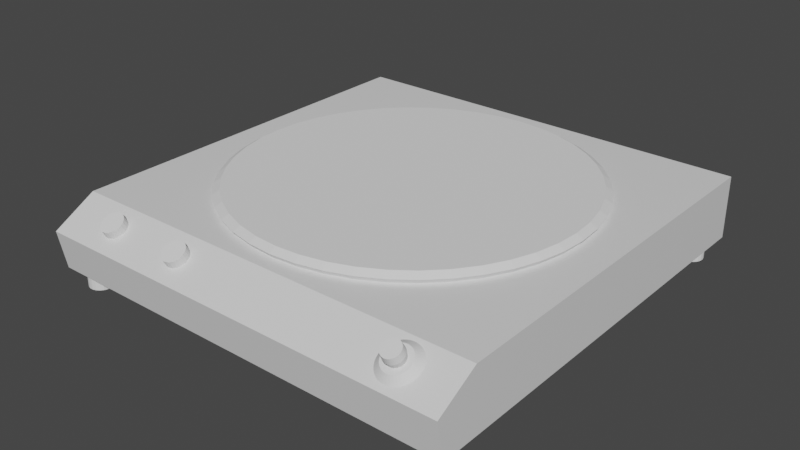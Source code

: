 # Source: Hot_plate.blend  (saved by Blender 2.93.21; exported with 4.5.12 LTS)
import bpy
from mathutils import Matrix  # noqa: F401  (used for matrix-valued properties, if any)

bpy.ops.wm.read_factory_settings(use_empty=True)
scene = bpy.context.scene
scene.name = 'Scene'

# ---- collections
col_collection = bpy.data.collections.new('Collection'); scene.collection.children.link(col_collection)

# ---- materials (node trees are filled in below, after node groups)
mat_material = bpy.data.materials.new('Material')
mat_material.alpha_threshold = 0.0
mat_material.use_transparent_shadow = False
mat_material.line_color = (0.0, 0.0, 0.0, 1.0)

# ---- material node trees
mat_material.use_nodes = True; mat_material.node_tree.nodes.clear()
_N = mat_material.node_tree.nodes; _L = mat_material.node_tree.links
n0 = _N.new('ShaderNodeOutputMaterial'); n0.name = 'Material Output'; n0.location = (300, 300)
n1 = _N.new('ShaderNodeBsdfPrincipled'); n1.name = 'Principled BSDF'; n1.location = (10, 300)
n1.distribution = 'GGX'
n1.subsurface_method = 'BURLEY'
n1.inputs[2].default_value = 0.4
n1.inputs[3].default_value = 1.45
n1.inputs[27].default_value = (0.0, 0.0, 0.0, 1.0)
n1.inputs[28].default_value = 1.0
_L.new(n1.outputs[0], n0.inputs[0])
n0.is_active_output = True

# ---- world
world_world = bpy.data.worlds.new('World'); scene.world = world_world
world_world.use_nodes = True; world_world.node_tree.nodes.clear()
_N = world_world.node_tree.nodes; _L = world_world.node_tree.links
n0 = _N.new('ShaderNodeOutputWorld'); n0.name = 'World Output'; n0.location = (300, 300)
n1 = _N.new('ShaderNodeBackground'); n1.name = 'Background'; n1.location = (10, 300)
n1.inputs[0].default_value = (0.05088, 0.05088, 0.05088, 1.0)
_L.new(n1.outputs[0], n0.inputs[0])
n0.is_active_output = True
world_world.color = (0.05088, 0.05088, 0.05088)
world_world.use_sun_shadow = False
world_world.sun_shadow_jitter_overblur = 0.0

# ---- meshes
me_cube = bpy.data.meshes.new('Cube')
me_cube.from_pydata([(2.424, 2.397, 0.3279), (2.424, 2.397, -0.3871), (2.424, -2.099, 0.3279), (2.424, -2.505, -0.3871), (-2.424, 2.397, 0.3279), (-2.424, 2.397, -0.3871), (-2.424, -2.099, 0.3279), (-2.424, -2.505, -0.3871), (2.424, 2.397, 0.05919), (-2.424, -2.586, 0.05919), (2.424, -2.586, 0.05919), (-2.424, 2.397, 0.05919)], [], [(0, 4, 6, 2), (10, 2, 6, 9), (9, 6, 4, 11), (5, 1, 3, 7), (8, 0, 2, 10), (11, 4, 0, 8), (5, 11, 8, 1), (1, 8, 10, 3), (7, 9, 11, 5), (3, 10, 9, 7)])
_uv = me_cube.uv_layers.new(name='UVMap')
_uv.uv.foreach_set('vector', [0.625, 0.5, 0.875, 0.5, 0.875, 0.75, 0.625, 0.75, 0.5, 0.75, 0.625, 0.75, 0.625, 1.0, 0.5, 1.0, 0.5, 0.0, 0.625, 0.0, 0.625, 0.25, 0.5, 0.25, 0.125, 0.5, 0.375, 0.5, 0.375, 0.75, 0.125, 0.75, 0.5, 0.5, 0.625, 0.5, 0.625, 0.75, 0.5, 0.75, 0.5, 0.25, 0.625, 0.25, 0.625, 0.5, 0.5, 0.5, 0.375, 0.25, 0.5, 0.25, 0.5, 0.5, 0.375, 0.5, 0.375, 0.5, 0.5, 0.5, 0.5, 0.75, 0.375, 0.75, 0.375, 0.0, 0.5, 0.0, 0.5, 0.25, 0.375, 0.25, 0.375, 0.75, 0.5, 0.75, 0.5, 1.0, 0.375, 1.0])
me_cube.materials.append(mat_material)
me_cube.use_remesh_preserve_volume = False
me_cube.use_remesh_preserve_attributes = False
me_cube.use_mirror_vertex_groups = False
me_cube.update()
me_cylinder = bpy.data.meshes.new('Cylinder')
me_cylinder.from_pydata([(0.0, 0.14, -0.095), (0.0, 0.14, 0.095), (0.04127, 0.1338, -0.095), (0.04127, 0.1338, 0.095), (0.07886, 0.1157, -0.095), (0.07886, 0.1157, 0.095), (0.1095, 0.08729, -0.095), (0.1095, 0.08729, 0.095), (0.1303, 0.05115, -0.095), (0.1303, 0.05115, 0.095), (0.1396, 0.01046, -0.095), (0.1396, 0.01046, 0.095), (0.1365, -0.03115, -0.095), (0.1365, -0.03115, 0.095), (0.1212, -0.07, -0.095), (0.1212, -0.07, 0.095), (0.09522, -0.1026, -0.095), (0.09522, -0.1026, 0.095), (0.06074, -0.1261, -0.095), (0.06074, -0.1261, 0.095), (0.02087, -0.1384, -0.095), (0.02087, -0.1384, 0.095), (-0.02087, -0.1384, -0.095), (-0.02087, -0.1384, 0.095), (-0.06074, -0.1261, -0.095), (-0.06074, -0.1261, 0.095), (-0.09522, -0.1026, -0.095), (-0.09522, -0.1026, 0.095), (-0.1212, -0.07, -0.095), (-0.1212, -0.07, 0.095), (-0.1365, -0.03115, -0.095), (-0.1365, -0.03115, 0.095), (-0.1396, 0.01046, -0.095), (-0.1396, 0.01046, 0.095), (-0.1303, 0.05115, -0.095), (-0.1303, 0.05115, 0.095), (-0.1095, 0.08729, -0.095), (-0.1095, 0.08729, 0.095), (-0.07886, 0.1157, -0.095), (-0.07886, 0.1157, 0.095), (-0.04127, 0.1338, -0.095), (-0.04127, 0.1338, 0.095)], [], [(0, 1, 3, 2), (2, 3, 5, 4), (4, 5, 7, 6), (6, 7, 9, 8), (8, 9, 11, 10), (10, 11, 13, 12), (12, 13, 15, 14), (14, 15, 17, 16), (16, 17, 19, 18), (18, 19, 21, 20), (20, 21, 23, 22), (22, 23, 25, 24), (24, 25, 27, 26), (26, 27, 29, 28), (28, 29, 31, 30), (30, 31, 33, 32), (32, 33, 35, 34), (34, 35, 37, 36), (36, 37, 39, 38), (3, 1, 41, 39, 37, 35, 33, 31, 29, 27, 25, 23, 21, 19, 17, 15, 13, 11, 9, 7, 5), (38, 39, 41, 40), (40, 41, 1, 0), (0, 2, 4, 6, 8, 10, 12, 14, 16, 18, 20, 22, 24, 26, 28, 30, 32, 34, 36, 38, 40)])
_uv = me_cylinder.uv_layers.new(name='UVMap')
_uv.uv.foreach_set('vector', [1.0, 0.5, 1.0, 1.0, 0.9524, 1.0, 0.9524, 0.5, 0.9524, 0.5, 0.9524, 1.0, 0.9048, 1.0, 0.9048, 0.5, 0.9048, 0.5, 0.9048, 1.0, 0.8571, 1.0, 0.8571, 0.5, 0.8571, 0.5, 0.8571, 1.0, 0.8095, 1.0, 0.8095, 0.5, 0.8095, 0.5, 0.8095, 1.0, 0.7619, 1.0, 0.7619, 0.5, 0.7619, 0.5, 0.7619, 1.0, 0.7143, 1.0, 0.7143, 0.5, 0.7143, 0.5, 0.7143, 1.0, 0.6667, 1.0, 0.6667, 0.5, 0.6667, 0.5, 0.6667, 1.0, 0.619, 1.0, 0.619, 0.5, 0.619, 0.5, 0.619, 1.0, 0.5714, 1.0, 0.5714, 0.5, 0.5714, 0.5, 0.5714, 1.0, 0.5238, 1.0, 0.5238, 0.5, 0.5238, 0.5, 0.5238, 1.0, 0.4762, 1.0, 0.4762, 0.5, 0.4762, 0.5, 0.4762, 1.0, 0.4286, 1.0, 0.4286, 0.5, 0.4286, 0.5, 0.4286, 1.0, 0.381, 1.0, 0.381, 0.5, 0.381, 0.5, 0.381, 1.0, 0.3333, 1.0, 0.3333, 0.5, 0.3333, 0.5, 0.3333, 1.0, 0.2857, 1.0, 0.2857, 0.5, 0.2857, 0.5, 0.2857, 1.0, 0.2381, 1.0, 0.2381, 0.5, 0.2381, 0.5, 0.2381, 1.0, 0.1905, 1.0, 0.1905, 0.5, 0.1905, 0.5, 0.1905, 1.0, 0.1429, 1.0, 0.1429, 0.5, 0.1429, 0.5, 0.1429, 1.0, 0.09524, 1.0, 0.09524, 0.5, 0.3207, 0.4793, 0.25, 0.49, 0.1793, 0.4793, 0.1148, 0.4483, 0.06236, 0.3996, 0.02659, 0.3377, 0.01067, 0.2679, 0.01602, 0.1966, 0.04215, 0.13, 0.08676, 0.07407, 0.1459, 0.03377, 0.2142, 0.01268, 0.2858, 0.01268, 0.3541, 0.03377, 0.4132, 0.07407, 0.4578, 0.13, 0.484, 0.1966, 0.4893, 0.2679, 0.4734, 0.3377, 0.4376, 0.3996, 0.3852, 0.4483, 0.09524, 0.5, 0.09524, 1.0, 0.04762, 1.0, 0.04762, 0.5, 0.04762, 0.5, 0.04762, 1.0, 5.215e-08, 1.0, 5.215e-08, 0.5, 0.75, 0.49, 0.8207, 0.4793, 0.8852, 0.4483, 0.9376, 0.3996, 0.9734, 0.3377, 0.9893, 0.2679, 0.984, 0.1966, 0.9578, 0.13, 0.9132, 0.07407, 0.8541, 0.03377, 0.7858, 0.01268, 0.7142, 0.01268, 0.6459, 0.03377, 0.5868, 0.07407, 0.5422, 0.13, 0.516, 0.1966, 0.5107, 0.2679, 0.5266, 0.3377, 0.5624, 0.3996, 0.6148, 0.4483, 0.6793, 0.4793])
me_cylinder.use_remesh_fix_poles = True
me_cylinder.use_remesh_preserve_attributes = False
me_cylinder.update()
me_cylinder_001 = bpy.data.meshes.new('Cylinder.001')
me_cylinder_001.from_pydata([(0.0, 0.14, -0.095), (0.0, 0.14, 0.095), (0.04127, 0.1338, -0.095), (0.04127, 0.1338, 0.095), (0.07886, 0.1157, -0.095), (0.07886, 0.1157, 0.095), (0.1095, 0.08729, -0.095), (0.1095, 0.08729, 0.095), (0.1303, 0.05115, -0.095), (0.1303, 0.05115, 0.095), (0.1396, 0.01046, -0.095), (0.1396, 0.01046, 0.095), (0.1365, -0.03115, -0.095), (0.1365, -0.03115, 0.095), (0.1212, -0.07, -0.095), (0.1212, -0.07, 0.095), (0.09522, -0.1026, -0.095), (0.09522, -0.1026, 0.095), (0.06074, -0.1261, -0.095), (0.06074, -0.1261, 0.095), (0.02087, -0.1384, -0.095), (0.02087, -0.1384, 0.095), (-0.02087, -0.1384, -0.095), (-0.02087, -0.1384, 0.095), (-0.06074, -0.1261, -0.095), (-0.06074, -0.1261, 0.095), (-0.09522, -0.1026, -0.095), (-0.09522, -0.1026, 0.095), (-0.1212, -0.07, -0.095), (-0.1212, -0.07, 0.095), (-0.1365, -0.03115, -0.095), (-0.1365, -0.03115, 0.095), (-0.1396, 0.01046, -0.095), (-0.1396, 0.01046, 0.095), (-0.1303, 0.05115, -0.095), (-0.1303, 0.05115, 0.095), (-0.1095, 0.08729, -0.095), (-0.1095, 0.08729, 0.095), (-0.07886, 0.1157, -0.095), (-0.07886, 0.1157, 0.095), (-0.04127, 0.1338, -0.095), (-0.04127, 0.1338, 0.095)], [], [(0, 1, 3, 2), (2, 3, 5, 4), (4, 5, 7, 6), (6, 7, 9, 8), (8, 9, 11, 10), (10, 11, 13, 12), (12, 13, 15, 14), (14, 15, 17, 16), (16, 17, 19, 18), (18, 19, 21, 20), (20, 21, 23, 22), (22, 23, 25, 24), (24, 25, 27, 26), (26, 27, 29, 28), (28, 29, 31, 30), (30, 31, 33, 32), (32, 33, 35, 34), (34, 35, 37, 36), (36, 37, 39, 38), (3, 1, 41, 39, 37, 35, 33, 31, 29, 27, 25, 23, 21, 19, 17, 15, 13, 11, 9, 7, 5), (38, 39, 41, 40), (40, 41, 1, 0), (0, 2, 4, 6, 8, 10, 12, 14, 16, 18, 20, 22, 24, 26, 28, 30, 32, 34, 36, 38, 40)])
_uv = me_cylinder_001.uv_layers.new(name='UVMap')
_uv.uv.foreach_set('vector', [1.0, 0.5, 1.0, 1.0, 0.9524, 1.0, 0.9524, 0.5, 0.9524, 0.5, 0.9524, 1.0, 0.9048, 1.0, 0.9048, 0.5, 0.9048, 0.5, 0.9048, 1.0, 0.8571, 1.0, 0.8571, 0.5, 0.8571, 0.5, 0.8571, 1.0, 0.8095, 1.0, 0.8095, 0.5, 0.8095, 0.5, 0.8095, 1.0, 0.7619, 1.0, 0.7619, 0.5, 0.7619, 0.5, 0.7619, 1.0, 0.7143, 1.0, 0.7143, 0.5, 0.7143, 0.5, 0.7143, 1.0, 0.6667, 1.0, 0.6667, 0.5, 0.6667, 0.5, 0.6667, 1.0, 0.619, 1.0, 0.619, 0.5, 0.619, 0.5, 0.619, 1.0, 0.5714, 1.0, 0.5714, 0.5, 0.5714, 0.5, 0.5714, 1.0, 0.5238, 1.0, 0.5238, 0.5, 0.5238, 0.5, 0.5238, 1.0, 0.4762, 1.0, 0.4762, 0.5, 0.4762, 0.5, 0.4762, 1.0, 0.4286, 1.0, 0.4286, 0.5, 0.4286, 0.5, 0.4286, 1.0, 0.381, 1.0, 0.381, 0.5, 0.381, 0.5, 0.381, 1.0, 0.3333, 1.0, 0.3333, 0.5, 0.3333, 0.5, 0.3333, 1.0, 0.2857, 1.0, 0.2857, 0.5, 0.2857, 0.5, 0.2857, 1.0, 0.2381, 1.0, 0.2381, 0.5, 0.2381, 0.5, 0.2381, 1.0, 0.1905, 1.0, 0.1905, 0.5, 0.1905, 0.5, 0.1905, 1.0, 0.1429, 1.0, 0.1429, 0.5, 0.1429, 0.5, 0.1429, 1.0, 0.09524, 1.0, 0.09524, 0.5, 0.3207, 0.4793, 0.25, 0.49, 0.1793, 0.4793, 0.1148, 0.4483, 0.06236, 0.3996, 0.02659, 0.3377, 0.01067, 0.2679, 0.01602, 0.1966, 0.04215, 0.13, 0.08676, 0.07407, 0.1459, 0.03377, 0.2142, 0.01268, 0.2858, 0.01268, 0.3541, 0.03377, 0.4132, 0.07407, 0.4578, 0.13, 0.484, 0.1966, 0.4893, 0.2679, 0.4734, 0.3377, 0.4376, 0.3996, 0.3852, 0.4483, 0.09524, 0.5, 0.09524, 1.0, 0.04762, 1.0, 0.04762, 0.5, 0.04762, 0.5, 0.04762, 1.0, 5.215e-08, 1.0, 5.215e-08, 0.5, 0.75, 0.49, 0.8207, 0.4793, 0.8852, 0.4483, 0.9376, 0.3996, 0.9734, 0.3377, 0.9893, 0.2679, 0.984, 0.1966, 0.9578, 0.13, 0.9132, 0.07407, 0.8541, 0.03377, 0.7858, 0.01268, 0.7142, 0.01268, 0.6459, 0.03377, 0.5868, 0.07407, 0.5422, 0.13, 0.516, 0.1966, 0.5107, 0.2679, 0.5266, 0.3377, 0.5624, 0.3996, 0.6148, 0.4483, 0.6793, 0.4793])
me_cylinder_001.use_remesh_fix_poles = True
me_cylinder_001.use_remesh_preserve_attributes = False
me_cylinder_001.update()
me_cylinder_002 = bpy.data.meshes.new('Cylinder.002')
me_cylinder_002.from_pydata([(0.0, 0.14, -0.095), (0.0, 0.14, 0.095), (0.04127, 0.1338, -0.095), (0.04127, 0.1338, 0.095), (0.07886, 0.1157, -0.095), (0.07886, 0.1157, 0.095), (0.1095, 0.08729, -0.095), (0.1095, 0.08729, 0.095), (0.1303, 0.05115, -0.095), (0.1303, 0.05115, 0.095), (0.1396, 0.01046, -0.095), (0.1396, 0.01046, 0.095), (0.1365, -0.03115, -0.095), (0.1365, -0.03115, 0.095), (0.1212, -0.07, -0.095), (0.1212, -0.07, 0.095), (0.09522, -0.1026, -0.095), (0.09522, -0.1026, 0.095), (0.06074, -0.1261, -0.095), (0.06074, -0.1261, 0.095), (0.02087, -0.1384, -0.095), (0.02087, -0.1384, 0.095), (-0.02087, -0.1384, -0.095), (-0.02087, -0.1384, 0.095), (-0.06074, -0.1261, -0.095), (-0.06074, -0.1261, 0.095), (-0.09522, -0.1026, -0.095), (-0.09522, -0.1026, 0.095), (-0.1212, -0.07, -0.095), (-0.1212, -0.07, 0.095), (-0.1365, -0.03115, -0.095), (-0.1365, -0.03115, 0.095), (-0.1396, 0.01046, -0.095), (-0.1396, 0.01046, 0.095), (-0.1303, 0.05115, -0.095), (-0.1303, 0.05115, 0.095), (-0.1095, 0.08729, -0.095), (-0.1095, 0.08729, 0.095), (-0.07886, 0.1157, -0.095), (-0.07886, 0.1157, 0.095), (-0.04127, 0.1338, -0.095), (-0.04127, 0.1338, 0.095)], [], [(0, 1, 3, 2), (2, 3, 5, 4), (4, 5, 7, 6), (6, 7, 9, 8), (8, 9, 11, 10), (10, 11, 13, 12), (12, 13, 15, 14), (14, 15, 17, 16), (16, 17, 19, 18), (18, 19, 21, 20), (20, 21, 23, 22), (22, 23, 25, 24), (24, 25, 27, 26), (26, 27, 29, 28), (28, 29, 31, 30), (30, 31, 33, 32), (32, 33, 35, 34), (34, 35, 37, 36), (36, 37, 39, 38), (3, 1, 41, 39, 37, 35, 33, 31, 29, 27, 25, 23, 21, 19, 17, 15, 13, 11, 9, 7, 5), (38, 39, 41, 40), (40, 41, 1, 0), (0, 2, 4, 6, 8, 10, 12, 14, 16, 18, 20, 22, 24, 26, 28, 30, 32, 34, 36, 38, 40)])
_uv = me_cylinder_002.uv_layers.new(name='UVMap')
_uv.uv.foreach_set('vector', [1.0, 0.5, 1.0, 1.0, 0.9524, 1.0, 0.9524, 0.5, 0.9524, 0.5, 0.9524, 1.0, 0.9048, 1.0, 0.9048, 0.5, 0.9048, 0.5, 0.9048, 1.0, 0.8571, 1.0, 0.8571, 0.5, 0.8571, 0.5, 0.8571, 1.0, 0.8095, 1.0, 0.8095, 0.5, 0.8095, 0.5, 0.8095, 1.0, 0.7619, 1.0, 0.7619, 0.5, 0.7619, 0.5, 0.7619, 1.0, 0.7143, 1.0, 0.7143, 0.5, 0.7143, 0.5, 0.7143, 1.0, 0.6667, 1.0, 0.6667, 0.5, 0.6667, 0.5, 0.6667, 1.0, 0.619, 1.0, 0.619, 0.5, 0.619, 0.5, 0.619, 1.0, 0.5714, 1.0, 0.5714, 0.5, 0.5714, 0.5, 0.5714, 1.0, 0.5238, 1.0, 0.5238, 0.5, 0.5238, 0.5, 0.5238, 1.0, 0.4762, 1.0, 0.4762, 0.5, 0.4762, 0.5, 0.4762, 1.0, 0.4286, 1.0, 0.4286, 0.5, 0.4286, 0.5, 0.4286, 1.0, 0.381, 1.0, 0.381, 0.5, 0.381, 0.5, 0.381, 1.0, 0.3333, 1.0, 0.3333, 0.5, 0.3333, 0.5, 0.3333, 1.0, 0.2857, 1.0, 0.2857, 0.5, 0.2857, 0.5, 0.2857, 1.0, 0.2381, 1.0, 0.2381, 0.5, 0.2381, 0.5, 0.2381, 1.0, 0.1905, 1.0, 0.1905, 0.5, 0.1905, 0.5, 0.1905, 1.0, 0.1429, 1.0, 0.1429, 0.5, 0.1429, 0.5, 0.1429, 1.0, 0.09524, 1.0, 0.09524, 0.5, 0.3207, 0.4793, 0.25, 0.49, 0.1793, 0.4793, 0.1148, 0.4483, 0.06236, 0.3996, 0.02659, 0.3377, 0.01067, 0.2679, 0.01602, 0.1966, 0.04215, 0.13, 0.08676, 0.07407, 0.1459, 0.03377, 0.2142, 0.01268, 0.2858, 0.01268, 0.3541, 0.03377, 0.4132, 0.07407, 0.4578, 0.13, 0.484, 0.1966, 0.4893, 0.2679, 0.4734, 0.3377, 0.4376, 0.3996, 0.3852, 0.4483, 0.09524, 0.5, 0.09524, 1.0, 0.04762, 1.0, 0.04762, 0.5, 0.04762, 0.5, 0.04762, 1.0, 5.215e-08, 1.0, 5.215e-08, 0.5, 0.75, 0.49, 0.8207, 0.4793, 0.8852, 0.4483, 0.9376, 0.3996, 0.9734, 0.3377, 0.9893, 0.2679, 0.984, 0.1966, 0.9578, 0.13, 0.9132, 0.07407, 0.8541, 0.03377, 0.7858, 0.01268, 0.7142, 0.01268, 0.6459, 0.03377, 0.5868, 0.07407, 0.5422, 0.13, 0.516, 0.1966, 0.5107, 0.2679, 0.5266, 0.3377, 0.5624, 0.3996, 0.6148, 0.4483, 0.6793, 0.4793])
me_cylinder_002.use_remesh_fix_poles = True
me_cylinder_002.use_remesh_preserve_attributes = False
me_cylinder_002.update()
me_cylinder_003 = bpy.data.meshes.new('Cylinder.003')
me_cylinder_003.from_pydata([(0.0, 0.14, -0.095), (0.0, 0.14, 0.095), (0.04127, 0.1338, -0.095), (0.04127, 0.1338, 0.095), (0.07886, 0.1157, -0.095), (0.07886, 0.1157, 0.095), (0.1095, 0.08729, -0.095), (0.1095, 0.08729, 0.095), (0.1303, 0.05115, -0.095), (0.1303, 0.05115, 0.095), (0.1396, 0.01046, -0.095), (0.1396, 0.01046, 0.095), (0.1365, -0.03115, -0.095), (0.1365, -0.03115, 0.095), (0.1212, -0.07, -0.095), (0.1212, -0.07, 0.095), (0.09522, -0.1026, -0.095), (0.09522, -0.1026, 0.095), (0.06074, -0.1261, -0.095), (0.06074, -0.1261, 0.095), (0.02087, -0.1384, -0.095), (0.02087, -0.1384, 0.095), (-0.02087, -0.1384, -0.095), (-0.02087, -0.1384, 0.095), (-0.06074, -0.1261, -0.095), (-0.06074, -0.1261, 0.095), (-0.09522, -0.1026, -0.095), (-0.09522, -0.1026, 0.095), (-0.1212, -0.07, -0.095), (-0.1212, -0.07, 0.095), (-0.1365, -0.03115, -0.095), (-0.1365, -0.03115, 0.095), (-0.1396, 0.01046, -0.095), (-0.1396, 0.01046, 0.095), (-0.1303, 0.05115, -0.095), (-0.1303, 0.05115, 0.095), (-0.1095, 0.08729, -0.095), (-0.1095, 0.08729, 0.095), (-0.07886, 0.1157, -0.095), (-0.07886, 0.1157, 0.095), (-0.04127, 0.1338, -0.095), (-0.04127, 0.1338, 0.095)], [], [(0, 1, 3, 2), (2, 3, 5, 4), (4, 5, 7, 6), (6, 7, 9, 8), (8, 9, 11, 10), (10, 11, 13, 12), (12, 13, 15, 14), (14, 15, 17, 16), (16, 17, 19, 18), (18, 19, 21, 20), (20, 21, 23, 22), (22, 23, 25, 24), (24, 25, 27, 26), (26, 27, 29, 28), (28, 29, 31, 30), (30, 31, 33, 32), (32, 33, 35, 34), (34, 35, 37, 36), (36, 37, 39, 38), (3, 1, 41, 39, 37, 35, 33, 31, 29, 27, 25, 23, 21, 19, 17, 15, 13, 11, 9, 7, 5), (38, 39, 41, 40), (40, 41, 1, 0), (0, 2, 4, 6, 8, 10, 12, 14, 16, 18, 20, 22, 24, 26, 28, 30, 32, 34, 36, 38, 40)])
_uv = me_cylinder_003.uv_layers.new(name='UVMap')
_uv.uv.foreach_set('vector', [1.0, 0.5, 1.0, 1.0, 0.9524, 1.0, 0.9524, 0.5, 0.9524, 0.5, 0.9524, 1.0, 0.9048, 1.0, 0.9048, 0.5, 0.9048, 0.5, 0.9048, 1.0, 0.8571, 1.0, 0.8571, 0.5, 0.8571, 0.5, 0.8571, 1.0, 0.8095, 1.0, 0.8095, 0.5, 0.8095, 0.5, 0.8095, 1.0, 0.7619, 1.0, 0.7619, 0.5, 0.7619, 0.5, 0.7619, 1.0, 0.7143, 1.0, 0.7143, 0.5, 0.7143, 0.5, 0.7143, 1.0, 0.6667, 1.0, 0.6667, 0.5, 0.6667, 0.5, 0.6667, 1.0, 0.619, 1.0, 0.619, 0.5, 0.619, 0.5, 0.619, 1.0, 0.5714, 1.0, 0.5714, 0.5, 0.5714, 0.5, 0.5714, 1.0, 0.5238, 1.0, 0.5238, 0.5, 0.5238, 0.5, 0.5238, 1.0, 0.4762, 1.0, 0.4762, 0.5, 0.4762, 0.5, 0.4762, 1.0, 0.4286, 1.0, 0.4286, 0.5, 0.4286, 0.5, 0.4286, 1.0, 0.381, 1.0, 0.381, 0.5, 0.381, 0.5, 0.381, 1.0, 0.3333, 1.0, 0.3333, 0.5, 0.3333, 0.5, 0.3333, 1.0, 0.2857, 1.0, 0.2857, 0.5, 0.2857, 0.5, 0.2857, 1.0, 0.2381, 1.0, 0.2381, 0.5, 0.2381, 0.5, 0.2381, 1.0, 0.1905, 1.0, 0.1905, 0.5, 0.1905, 0.5, 0.1905, 1.0, 0.1429, 1.0, 0.1429, 0.5, 0.1429, 0.5, 0.1429, 1.0, 0.09524, 1.0, 0.09524, 0.5, 0.3207, 0.4793, 0.25, 0.49, 0.1793, 0.4793, 0.1148, 0.4483, 0.06236, 0.3996, 0.02659, 0.3377, 0.01067, 0.2679, 0.01602, 0.1966, 0.04215, 0.13, 0.08676, 0.07407, 0.1459, 0.03377, 0.2142, 0.01268, 0.2858, 0.01268, 0.3541, 0.03377, 0.4132, 0.07407, 0.4578, 0.13, 0.484, 0.1966, 0.4893, 0.2679, 0.4734, 0.3377, 0.4376, 0.3996, 0.3852, 0.4483, 0.09524, 0.5, 0.09524, 1.0, 0.04762, 1.0, 0.04762, 0.5, 0.04762, 0.5, 0.04762, 1.0, 5.215e-08, 1.0, 5.215e-08, 0.5, 0.75, 0.49, 0.8207, 0.4793, 0.8852, 0.4483, 0.9376, 0.3996, 0.9734, 0.3377, 0.9893, 0.2679, 0.984, 0.1966, 0.9578, 0.13, 0.9132, 0.07407, 0.8541, 0.03377, 0.7858, 0.01268, 0.7142, 0.01268, 0.6459, 0.03377, 0.5868, 0.07407, 0.5422, 0.13, 0.516, 0.1966, 0.5107, 0.2679, 0.5266, 0.3377, 0.5624, 0.3996, 0.6148, 0.4483, 0.6793, 0.4793])
me_cylinder_003.use_remesh_fix_poles = True
me_cylinder_003.use_remesh_preserve_attributes = False
me_cylinder_003.update()
me_cylinder_004 = bpy.data.meshes.new('Cylinder.004')
me_cylinder_004.from_pydata([(-3.725e-09, 0.13, -0.045), (-3.725e-09, 0.13, 0.045), (0.03832, 0.1242, -0.045), (0.03832, 0.1242, 0.045), (0.07323, 0.1074, -0.045), (0.07323, 0.1074, 0.045), (0.1016, 0.08105, -0.045), (0.1016, 0.08105, 0.045), (0.121, 0.04749, -0.045), (0.121, 0.04749, 0.045), (0.1296, 0.009715, -0.045), (0.1296, 0.009715, 0.045), (0.1267, -0.02893, -0.045), (0.1267, -0.02893, 0.045), (0.1126, -0.065, -0.045), (0.1126, -0.065, 0.045), (0.08842, -0.0953, -0.045), (0.08842, -0.0953, 0.045), (0.0564, -0.1171, -0.045), (0.0564, -0.1171, 0.045), (0.01938, -0.1285, -0.045), (0.01938, -0.1285, 0.045), (-0.01938, -0.1285, -0.045), (-0.01938, -0.1285, 0.045), (-0.0564, -0.1171, -0.045), (-0.0564, -0.1171, 0.045), (-0.08842, -0.0953, -0.045), (-0.08842, -0.0953, 0.045), (-0.1126, -0.065, -0.045), (-0.1126, -0.065, 0.045), (-0.1267, -0.02893, -0.045), (-0.1267, -0.02893, 0.045), (-0.1296, 0.009715, -0.045), (-0.1296, 0.009715, 0.045), (-0.121, 0.04749, -0.045), (-0.121, 0.04749, 0.045), (-0.1016, 0.08105, -0.045), (-0.1016, 0.08105, 0.045), (-0.07323, 0.1074, -0.045), (-0.07323, 0.1074, 0.045), (-0.03832, 0.1242, -0.045), (-0.03832, 0.1242, 0.045)], [], [(0, 1, 3, 2), (2, 3, 5, 4), (4, 5, 7, 6), (6, 7, 9, 8), (8, 9, 11, 10), (10, 11, 13, 12), (12, 13, 15, 14), (14, 15, 17, 16), (16, 17, 19, 18), (18, 19, 21, 20), (20, 21, 23, 22), (22, 23, 25, 24), (24, 25, 27, 26), (26, 27, 29, 28), (28, 29, 31, 30), (30, 31, 33, 32), (32, 33, 35, 34), (34, 35, 37, 36), (36, 37, 39, 38), (3, 1, 41, 39, 37, 35, 33, 31, 29, 27, 25, 23, 21, 19, 17, 15, 13, 11, 9, 7, 5), (38, 39, 41, 40), (40, 41, 1, 0), (0, 2, 4, 6, 8, 10, 12, 14, 16, 18, 20, 22, 24, 26, 28, 30, 32, 34, 36, 38, 40)])
_uv = me_cylinder_004.uv_layers.new(name='UVMap')
_uv.uv.foreach_set('vector', [1.0, 0.5, 1.0, 1.0, 0.9524, 1.0, 0.9524, 0.5, 0.9524, 0.5, 0.9524, 1.0, 0.9048, 1.0, 0.9048, 0.5, 0.9048, 0.5, 0.9048, 1.0, 0.8571, 1.0, 0.8571, 0.5, 0.8571, 0.5, 0.8571, 1.0, 0.8095, 1.0, 0.8095, 0.5, 0.8095, 0.5, 0.8095, 1.0, 0.7619, 1.0, 0.7619, 0.5, 0.7619, 0.5, 0.7619, 1.0, 0.7143, 1.0, 0.7143, 0.5, 0.7143, 0.5, 0.7143, 1.0, 0.6667, 1.0, 0.6667, 0.5, 0.6667, 0.5, 0.6667, 1.0, 0.619, 1.0, 0.619, 0.5, 0.619, 0.5, 0.619, 1.0, 0.5714, 1.0, 0.5714, 0.5, 0.5714, 0.5, 0.5714, 1.0, 0.5238, 1.0, 0.5238, 0.5, 0.5238, 0.5, 0.5238, 1.0, 0.4762, 1.0, 0.4762, 0.5, 0.4762, 0.5, 0.4762, 1.0, 0.4286, 1.0, 0.4286, 0.5, 0.4286, 0.5, 0.4286, 1.0, 0.381, 1.0, 0.381, 0.5, 0.381, 0.5, 0.381, 1.0, 0.3333, 1.0, 0.3333, 0.5, 0.3333, 0.5, 0.3333, 1.0, 0.2857, 1.0, 0.2857, 0.5, 0.2857, 0.5, 0.2857, 1.0, 0.2381, 1.0, 0.2381, 0.5, 0.2381, 0.5, 0.2381, 1.0, 0.1905, 1.0, 0.1905, 0.5, 0.1905, 0.5, 0.1905, 1.0, 0.1429, 1.0, 0.1429, 0.5, 0.1429, 0.5, 0.1429, 1.0, 0.09524, 1.0, 0.09524, 0.5, 0.3207, 0.4793, 0.25, 0.49, 0.1793, 0.4793, 0.1148, 0.4483, 0.06236, 0.3996, 0.02659, 0.3377, 0.01067, 0.2679, 0.01602, 0.1966, 0.04215, 0.13, 0.08676, 0.07407, 0.1459, 0.03377, 0.2142, 0.01268, 0.2858, 0.01268, 0.3541, 0.03377, 0.4132, 0.07407, 0.4578, 0.13, 0.484, 0.1966, 0.4893, 0.2679, 0.4734, 0.3377, 0.4376, 0.3996, 0.3852, 0.4483, 0.09524, 0.5, 0.09524, 1.0, 0.04762, 1.0, 0.04762, 0.5, 0.04762, 0.5, 0.04762, 1.0, 5.215e-08, 1.0, 5.215e-08, 0.5, 0.75, 0.49, 0.8207, 0.4793, 0.8852, 0.4483, 0.9376, 0.3996, 0.9734, 0.3377, 0.9893, 0.2679, 0.984, 0.1966, 0.9578, 0.13, 0.9132, 0.07407, 0.8541, 0.03377, 0.7858, 0.01268, 0.7142, 0.01268, 0.6459, 0.03377, 0.5868, 0.07407, 0.5422, 0.13, 0.516, 0.1966, 0.5107, 0.2679, 0.5266, 0.3377, 0.5624, 0.3996, 0.6148, 0.4483, 0.6793, 0.4793])
me_cylinder_004.use_remesh_fix_poles = True
me_cylinder_004.use_remesh_preserve_attributes = False
me_cylinder_004.update()
me_cylinder_005 = bpy.data.meshes.new('Cylinder.005')
me_cylinder_005.from_pydata([(-3.725e-09, 0.13, -0.045), (-3.725e-09, 0.13, 0.045), (0.03832, 0.1242, -0.045), (0.03832, 0.1242, 0.045), (0.07323, 0.1074, -0.045), (0.07323, 0.1074, 0.045), (0.1016, 0.08105, -0.045), (0.1016, 0.08105, 0.045), (0.121, 0.04749, -0.045), (0.121, 0.04749, 0.045), (0.1296, 0.009715, -0.045), (0.1296, 0.009715, 0.045), (0.1267, -0.02893, -0.045), (0.1267, -0.02893, 0.045), (0.1126, -0.065, -0.045), (0.1126, -0.065, 0.045), (0.08842, -0.0953, -0.045), (0.08842, -0.0953, 0.045), (0.0564, -0.1171, -0.045), (0.0564, -0.1171, 0.045), (0.01938, -0.1285, -0.045), (0.01938, -0.1285, 0.045), (-0.01938, -0.1285, -0.045), (-0.01938, -0.1285, 0.045), (-0.0564, -0.1171, -0.045), (-0.0564, -0.1171, 0.045), (-0.08842, -0.0953, -0.045), (-0.08842, -0.0953, 0.045), (-0.1126, -0.065, -0.045), (-0.1126, -0.065, 0.045), (-0.1267, -0.02893, -0.045), (-0.1267, -0.02893, 0.045), (-0.1296, 0.009715, -0.045), (-0.1296, 0.009715, 0.045), (-0.121, 0.04749, -0.045), (-0.121, 0.04749, 0.045), (-0.1016, 0.08105, -0.045), (-0.1016, 0.08105, 0.045), (-0.07323, 0.1074, -0.045), (-0.07323, 0.1074, 0.045), (-0.03832, 0.1242, -0.045), (-0.03832, 0.1242, 0.045)], [], [(0, 1, 3, 2), (2, 3, 5, 4), (4, 5, 7, 6), (6, 7, 9, 8), (8, 9, 11, 10), (10, 11, 13, 12), (12, 13, 15, 14), (14, 15, 17, 16), (16, 17, 19, 18), (18, 19, 21, 20), (20, 21, 23, 22), (22, 23, 25, 24), (24, 25, 27, 26), (26, 27, 29, 28), (28, 29, 31, 30), (30, 31, 33, 32), (32, 33, 35, 34), (34, 35, 37, 36), (36, 37, 39, 38), (3, 1, 41, 39, 37, 35, 33, 31, 29, 27, 25, 23, 21, 19, 17, 15, 13, 11, 9, 7, 5), (38, 39, 41, 40), (40, 41, 1, 0), (0, 2, 4, 6, 8, 10, 12, 14, 16, 18, 20, 22, 24, 26, 28, 30, 32, 34, 36, 38, 40)])
_uv = me_cylinder_005.uv_layers.new(name='UVMap')
_uv.uv.foreach_set('vector', [1.0, 0.5, 1.0, 1.0, 0.9524, 1.0, 0.9524, 0.5, 0.9524, 0.5, 0.9524, 1.0, 0.9048, 1.0, 0.9048, 0.5, 0.9048, 0.5, 0.9048, 1.0, 0.8571, 1.0, 0.8571, 0.5, 0.8571, 0.5, 0.8571, 1.0, 0.8095, 1.0, 0.8095, 0.5, 0.8095, 0.5, 0.8095, 1.0, 0.7619, 1.0, 0.7619, 0.5, 0.7619, 0.5, 0.7619, 1.0, 0.7143, 1.0, 0.7143, 0.5, 0.7143, 0.5, 0.7143, 1.0, 0.6667, 1.0, 0.6667, 0.5, 0.6667, 0.5, 0.6667, 1.0, 0.619, 1.0, 0.619, 0.5, 0.619, 0.5, 0.619, 1.0, 0.5714, 1.0, 0.5714, 0.5, 0.5714, 0.5, 0.5714, 1.0, 0.5238, 1.0, 0.5238, 0.5, 0.5238, 0.5, 0.5238, 1.0, 0.4762, 1.0, 0.4762, 0.5, 0.4762, 0.5, 0.4762, 1.0, 0.4286, 1.0, 0.4286, 0.5, 0.4286, 0.5, 0.4286, 1.0, 0.381, 1.0, 0.381, 0.5, 0.381, 0.5, 0.381, 1.0, 0.3333, 1.0, 0.3333, 0.5, 0.3333, 0.5, 0.3333, 1.0, 0.2857, 1.0, 0.2857, 0.5, 0.2857, 0.5, 0.2857, 1.0, 0.2381, 1.0, 0.2381, 0.5, 0.2381, 0.5, 0.2381, 1.0, 0.1905, 1.0, 0.1905, 0.5, 0.1905, 0.5, 0.1905, 1.0, 0.1429, 1.0, 0.1429, 0.5, 0.1429, 0.5, 0.1429, 1.0, 0.09524, 1.0, 0.09524, 0.5, 0.3207, 0.4793, 0.25, 0.49, 0.1793, 0.4793, 0.1148, 0.4483, 0.06236, 0.3996, 0.02659, 0.3377, 0.01067, 0.2679, 0.01602, 0.1966, 0.04215, 0.13, 0.08676, 0.07407, 0.1459, 0.03377, 0.2142, 0.01268, 0.2858, 0.01268, 0.3541, 0.03377, 0.4132, 0.07407, 0.4578, 0.13, 0.484, 0.1966, 0.4893, 0.2679, 0.4734, 0.3377, 0.4376, 0.3996, 0.3852, 0.4483, 0.09524, 0.5, 0.09524, 1.0, 0.04762, 1.0, 0.04762, 0.5, 0.04762, 0.5, 0.04762, 1.0, 5.215e-08, 1.0, 5.215e-08, 0.5, 0.75, 0.49, 0.8207, 0.4793, 0.8852, 0.4483, 0.9376, 0.3996, 0.9734, 0.3377, 0.9893, 0.2679, 0.984, 0.1966, 0.9578, 0.13, 0.9132, 0.07407, 0.8541, 0.03377, 0.7858, 0.01268, 0.7142, 0.01268, 0.6459, 0.03377, 0.5868, 0.07407, 0.5422, 0.13, 0.516, 0.1966, 0.5107, 0.2679, 0.5266, 0.3377, 0.5624, 0.3996, 0.6148, 0.4483, 0.6793, 0.4793])
me_cylinder_005.use_remesh_fix_poles = True
me_cylinder_005.use_remesh_preserve_attributes = False
me_cylinder_005.update()
me_cylinder_006 = bpy.data.meshes.new('Cylinder.006')
me_cylinder_006.from_pydata([(3.377e-08, 0.22, -0.0992), (-5.998e-10, 0.08956, -0.0312), (0.03718, 0.2168, -0.0992), (0.01514, 0.08827, -0.0312), (0.07329, 0.2074, -0.0992), (0.02984, 0.08445, -0.0312), (0.1073, 0.1921, -0.0992), (0.04368, 0.07819, -0.0312), (0.1382, 0.1712, -0.0992), (0.05626, 0.06968, -0.0312), (0.1651, 0.1453, -0.0992), (0.06723, 0.05917, -0.0312), (0.1873, 0.1153, -0.0992), (0.07626, 0.04696, -0.0312), (0.2041, 0.08203, -0.0992), (0.0831, 0.03339, -0.0312), (0.2151, 0.04635, -0.0992), (0.08755, 0.01887, -0.0312), (0.2198, 0.009337, -0.0992), (0.08948, 0.003801, -0.0312), (0.2182, -0.02794, -0.0992), (0.08884, -0.01138, -0.0312), (0.2104, -0.06442, -0.0992), (0.08564, -0.02623, -0.0312), (0.1964, -0.09904, -0.0992), (0.07997, -0.04032, -0.0312), (0.1769, -0.1308, -0.0992), (0.07201, -0.05326, -0.0312), (0.1522, -0.1588, -0.0992), (0.06197, -0.06466, -0.0312), (0.1232, -0.1823, -0.0992), (0.05015, -0.0742, -0.0312), (0.09062, -0.2005, -0.0992), (0.03689, -0.08161, -0.0312), (0.05544, -0.2129, -0.0992), (0.02257, -0.08667, -0.0312), (0.01866, -0.2192, -0.0992), (0.007595, -0.08924, -0.0312), (-0.01866, -0.2192, -0.0992), (-0.007595, -0.08924, -0.0312), (-0.05544, -0.2129, -0.0992), (-0.02257, -0.08667, -0.0312), (-0.09062, -0.2005, -0.0992), (-0.03689, -0.08161, -0.0312), (-0.1232, -0.1823, -0.0992), (-0.05015, -0.0742, -0.0312), (-0.1522, -0.1588, -0.0992), (-0.06197, -0.06466, -0.0312), (-0.1769, -0.1308, -0.0992), (-0.07201, -0.05326, -0.0312), (-0.1964, -0.09904, -0.0992), (-0.07997, -0.04032, -0.0312), (-0.2104, -0.06442, -0.0992), (-0.08564, -0.02623, -0.0312), (-0.2182, -0.02794, -0.0992), (-0.08884, -0.01138, -0.0312), (-0.2198, 0.009337, -0.0992), (-0.08948, 0.003801, -0.0312), (-0.2151, 0.04635, -0.0992), (-0.08755, 0.01887, -0.0312), (-0.2041, 0.08203, -0.0992), (-0.0831, 0.03339, -0.0312), (-0.1873, 0.1153, -0.0992), (-0.07626, 0.04696, -0.0312), (-0.1651, 0.1453, -0.0992), (-0.06723, 0.05917, -0.0312), (-0.1382, 0.1712, -0.0992), (-0.05626, 0.06968, -0.0312), (-0.1073, 0.1921, -0.0992), (-0.04368, 0.07819, -0.0312), (-0.07329, 0.2074, -0.0992), (-0.02984, 0.08445, -0.0312), (-0.03718, 0.2168, -0.0992), (-0.01514, 0.08827, -0.0312), (0.02548, 0.1486, -0.0312), (-1.419e-10, 0.1508, -0.0312), (0.05024, 0.1422, -0.0312), (0.07354, 0.1316, -0.0312), (0.09473, 0.1173, -0.0312), (0.1132, 0.09963, -0.0312), (0.1284, 0.07906, -0.0312), (0.1399, 0.05623, -0.0312), (0.1474, 0.03177, -0.0312), (0.1507, 0.0064, -0.0312), (0.1496, -0.01915, -0.0312), (0.1442, -0.04416, -0.0312), (0.1347, -0.06789, -0.0312), (0.1212, -0.08967, -0.0312), (0.1043, -0.1089, -0.0312), (0.08444, -0.1249, -0.0312), (0.06211, -0.1374, -0.0312), (0.038, -0.1459, -0.0312), (0.01279, -0.1503, -0.0312), (-0.01279, -0.1503, -0.0312), (-0.038, -0.1459, -0.0312), (-0.06211, -0.1374, -0.0312), (-0.08444, -0.1249, -0.0312), (-0.1043, -0.1089, -0.0312), (-0.1212, -0.08967, -0.0312), (-0.1347, -0.06789, -0.0312), (-0.1442, -0.04416, -0.0312), (-0.1496, -0.01915, -0.0312), (-0.1507, 0.0064, -0.0312), (-0.1474, 0.03177, -0.0312), (-0.1399, 0.05623, -0.0312), (-0.1284, 0.07906, -0.0312), (-0.1132, 0.09963, -0.0312), (-0.09473, 0.1173, -0.0312), (-0.07354, 0.1316, -0.0312), (-0.05024, 0.1422, -0.0312), (-0.02548, 0.1486, -0.0312), (0.01784, 0.1041, 0.04006), (-2.037e-08, 0.1056, 0.04006), (0.03517, 0.09954, 0.04006), (0.05149, 0.09217, 0.04006), (0.06632, 0.08214, 0.04006), (0.07925, 0.06975, 0.04006), (0.0899, 0.05535, 0.04006), (0.09796, 0.03936, 0.04006), (0.1032, 0.02224, 0.04006), (0.1055, 0.004481, 0.04006), (0.1047, -0.01341, 0.04006), (0.1009, -0.03091, 0.04006), (0.09427, -0.04753, 0.04006), (0.08488, -0.06278, 0.04006), (0.07305, -0.07622, 0.04006), (0.05912, -0.08747, 0.04006), (0.04349, -0.0962, 0.04006), (0.0266, -0.1022, 0.04006), (0.008953, -0.1052, 0.04006), (-0.008953, -0.1052, 0.04006), (-0.0266, -0.1022, 0.04006), (-0.04349, -0.0962, 0.04006), (-0.05912, -0.08747, 0.04006), (-0.07305, -0.07622, 0.04006), (-0.08488, -0.06278, 0.04006), (-0.09427, -0.04753, 0.04006), (-0.1009, -0.03091, 0.04006), (-0.1047, -0.01341, 0.04006), (-0.1055, 0.004481, 0.04006), (-0.1032, 0.02224, 0.04006), (-0.09796, 0.03936, 0.04006), (-0.0899, 0.05535, 0.04006), (-0.07925, 0.06975, 0.04006), (-0.06632, 0.08214, 0.04006), (-0.05149, 0.09217, 0.04006), (-0.03517, 0.09954, 0.04006), (-0.01784, 0.1041, 0.04006), (0.01673, 0.09756, 0.1215), (-1.862e-08, 0.09899, 0.1215), (0.03298, 0.09333, 0.1215), (0.04827, 0.08642, 0.1215), (0.06218, 0.07701, 0.1215), (0.07431, 0.0654, 0.1215), (0.08429, 0.0519, 0.1215), (0.09185, 0.03691, 0.1215), (0.09676, 0.02085, 0.1215), (0.0989, 0.004201, 0.1215), (0.09818, -0.01257, 0.1215), (0.09465, -0.02899, 0.1215), (0.08839, -0.04456, 0.1215), (0.07958, -0.05886, 0.1215), (0.06849, -0.07146, 0.1215), (0.05543, -0.08201, 0.1215), (0.04077, -0.0902, 0.1215), (0.02494, -0.09579, 0.1215), (0.008395, -0.09863, 0.1215), (-0.008395, -0.09863, 0.1215), (-0.02494, -0.09579, 0.1215), (-0.04077, -0.0902, 0.1215), (-0.05543, -0.08201, 0.1215), (-0.06849, -0.07146, 0.1215), (-0.07958, -0.05886, 0.1215), (-0.08839, -0.04456, 0.1215), (-0.09465, -0.02899, 0.1215), (-0.09818, -0.01257, 0.1215), (-0.0989, 0.004201, 0.1215), (-0.09676, 0.02085, 0.1215), (-0.09185, 0.03691, 0.1215), (-0.08429, 0.0519, 0.1215), (-0.07431, 0.0654, 0.1215), (-0.06218, 0.07701, 0.1215), (-0.04827, 0.08642, 0.1215), (-0.03298, 0.09333, 0.1215), (-0.01673, 0.09756, 0.1215)], [], [(0, 75, 74, 2), (2, 74, 76, 4), (4, 76, 77, 6), (6, 77, 78, 8), (8, 78, 79, 10), (10, 79, 80, 12), (12, 80, 81, 14), (14, 81, 82, 16), (16, 82, 83, 18), (18, 83, 84, 20), (20, 84, 85, 22), (22, 85, 86, 24), (24, 86, 87, 26), (26, 87, 88, 28), (28, 88, 89, 30), (30, 89, 90, 32), (32, 90, 91, 34), (34, 91, 92, 36), (36, 92, 93, 38), (38, 93, 94, 40), (40, 94, 95, 42), (42, 95, 96, 44), (44, 96, 97, 46), (46, 97, 98, 48), (48, 98, 99, 50), (50, 99, 100, 52), (52, 100, 101, 54), (54, 101, 102, 56), (56, 102, 103, 58), (58, 103, 104, 60), (60, 104, 105, 62), (62, 105, 106, 64), (64, 106, 107, 66), (66, 107, 108, 68), (68, 108, 109, 70), (25, 23, 122, 123), (70, 109, 110, 72), (72, 110, 75, 0), (0, 2, 4, 6, 8, 10, 12, 14, 16, 18, 20, 22, 24, 26, 28, 30, 32, 34, 36, 38, 40, 42, 44, 46, 48, 50, 52, 54, 56, 58, 60, 62, 64, 66, 68, 70, 72), (1, 3, 74, 75), (3, 5, 76, 74), (5, 7, 77, 76), (7, 9, 78, 77), (9, 11, 79, 78), (11, 13, 80, 79), (13, 15, 81, 80), (15, 17, 82, 81), (17, 19, 83, 82), (19, 21, 84, 83), (21, 23, 85, 84), (23, 25, 86, 85), (25, 27, 87, 86), (27, 29, 88, 87), (29, 31, 89, 88), (31, 33, 90, 89), (33, 35, 91, 90), (35, 37, 92, 91), (37, 39, 93, 92), (39, 41, 94, 93), (41, 43, 95, 94), (43, 45, 96, 95), (45, 47, 97, 96), (47, 49, 98, 97), (49, 51, 99, 98), (51, 53, 100, 99), (53, 55, 101, 100), (55, 57, 102, 101), (57, 59, 103, 102), (59, 61, 104, 103), (61, 63, 105, 104), (63, 65, 106, 105), (65, 67, 107, 106), (67, 69, 108, 107), (69, 71, 109, 108), (71, 73, 110, 109), (73, 1, 75, 110), (116, 115, 152, 153), (53, 51, 136, 137), (27, 25, 123, 124), (55, 53, 137, 138), (29, 27, 124, 125), (3, 1, 112, 111), (57, 55, 138, 139), (31, 29, 125, 126), (5, 3, 111, 113), (59, 57, 139, 140), (33, 31, 126, 127), (7, 5, 113, 114), (61, 59, 140, 141), (35, 33, 127, 128), (9, 7, 114, 115), (63, 61, 141, 142), (37, 35, 128, 129), (11, 9, 115, 116), (65, 63, 142, 143), (39, 37, 129, 130), (13, 11, 116, 117), (67, 65, 143, 144), (41, 39, 130, 131), (15, 13, 117, 118), (69, 67, 144, 145), (43, 41, 131, 132), (17, 15, 118, 119), (71, 69, 145, 146), (45, 43, 132, 133), (19, 17, 119, 120), (73, 71, 146, 147), (47, 45, 133, 134), (21, 19, 120, 121), (1, 73, 147, 112), (49, 47, 134, 135), (23, 21, 121, 122), (51, 49, 135, 136), (148, 149, 184, 183, 182, 181, 180, 179, 178, 177, 176, 175, 174, 173, 172, 171, 170, 169, 168, 167, 166, 165, 164, 163, 162, 161, 160, 159, 158, 157, 156, 155, 154, 153, 152, 151, 150), (143, 142, 179, 180), (130, 129, 166, 167), (117, 116, 153, 154), (144, 143, 180, 181), (131, 130, 167, 168), (118, 117, 154, 155), (145, 144, 181, 182), (132, 131, 168, 169), (119, 118, 155, 156), (146, 145, 182, 183), (133, 132, 169, 170), (120, 119, 156, 157), (147, 146, 183, 184), (134, 133, 170, 171), (121, 120, 157, 158), (112, 147, 184, 149), (135, 134, 171, 172), (122, 121, 158, 159), (136, 135, 172, 173), (123, 122, 159, 160), (137, 136, 173, 174), (124, 123, 160, 161), (138, 137, 174, 175), (125, 124, 161, 162), (111, 112, 149, 148), (139, 138, 175, 176), (126, 125, 162, 163), (113, 111, 148, 150), (140, 139, 176, 177), (127, 126, 163, 164), (114, 113, 150, 151), (141, 140, 177, 178), (128, 127, 164, 165), (115, 114, 151, 152), (142, 141, 178, 179), (129, 128, 165, 166)])
_uv = me_cylinder_006.uv_layers.new(name='UVMap')
_uv.uv.foreach_set('vector', [1.0, 0.5, 1.0, 1.0, 0.973, 1.0, 0.973, 0.5, 0.973, 0.5, 0.973, 1.0, 0.9459, 1.0, 0.9459, 0.5, 0.9459, 0.5, 0.9459, 1.0, 0.9189, 1.0, 0.9189, 0.5, 0.9189, 0.5, 0.9189, 1.0, 0.8919, 1.0, 0.8919, 0.5, 0.8919, 0.5, 0.8919, 1.0, 0.8649, 1.0, 0.8649, 0.5, 0.8649, 0.5, 0.8649, 1.0, 0.8378, 1.0, 0.8378, 0.5, 0.8378, 0.5, 0.8378, 1.0, 0.8108, 1.0, 0.8108, 0.5, 0.8108, 0.5, 0.8108, 1.0, 0.7838, 1.0, 0.7838, 0.5, 0.7838, 0.5, 0.7838, 1.0, 0.7568, 1.0, 0.7568, 0.5, 0.7568, 0.5, 0.7568, 1.0, 0.7297, 1.0, 0.7297, 0.5, 0.7297, 0.5, 0.7297, 1.0, 0.7027, 1.0, 0.7027, 0.5, 0.7027, 0.5, 0.7027, 1.0, 0.6757, 1.0, 0.6757, 0.5, 0.6757, 0.5, 0.6757, 1.0, 0.6486, 1.0, 0.6486, 0.5, 0.6486, 0.5, 0.6486, 1.0, 0.6216, 1.0, 0.6216, 0.5, 0.6216, 0.5, 0.6216, 1.0, 0.5946, 1.0, 0.5946, 0.5, 0.5946, 0.5, 0.5946, 1.0, 0.5676, 1.0, 0.5676, 0.5, 0.5676, 0.5, 0.5676, 1.0, 0.5405, 1.0, 0.5405, 0.5, 0.5405, 0.5, 0.5405, 1.0, 0.5135, 1.0, 0.5135, 0.5, 0.5135, 0.5, 0.5135, 1.0, 0.4865, 1.0, 0.4865, 0.5, 0.4865, 0.5, 0.4865, 1.0, 0.4595, 1.0, 0.4595, 0.5, 0.4595, 0.5, 0.4595, 1.0, 0.4324, 1.0, 0.4324, 0.5, 0.4324, 0.5, 0.4324, 1.0, 0.4054, 1.0, 0.4054, 0.5, 0.4054, 0.5, 0.4054, 1.0, 0.3784, 1.0, 0.3784, 0.5, 0.3784, 0.5, 0.3784, 1.0, 0.3514, 1.0, 0.3514, 0.5, 0.3514, 0.5, 0.3514, 1.0, 0.3243, 1.0, 0.3243, 0.5, 0.3243, 0.5, 0.3243, 1.0, 0.2973, 1.0, 0.2973, 0.5, 0.2973, 0.5, 0.2973, 1.0, 0.2703, 1.0, 0.2703, 0.5, 0.2703, 0.5, 0.2703, 1.0, 0.2432, 1.0, 0.2432, 0.5, 0.2432, 0.5, 0.2432, 1.0, 0.2162, 1.0, 0.2162, 0.5, 0.2162, 0.5, 0.2162, 1.0, 0.1892, 1.0, 0.1892, 0.5, 0.1892, 0.5, 0.1892, 1.0, 0.1622, 1.0, 0.1622, 0.5, 0.1622, 0.5, 0.1622, 1.0, 0.1351, 1.0, 0.1351, 0.5, 0.1351, 0.5, 0.1351, 1.0, 0.1081, 1.0, 0.1081, 0.5, 0.1081, 0.5, 0.1081, 1.0, 0.08108, 1.0, 0.08108, 0.5, 0.08108, 0.5, 0.08108, 1.0, 0.05405, 1.0, 0.05405, 0.5, 0.3773, 0.1858, 0.3863, 0.2083, 0.3863, 0.2083, 0.3773, 0.1858, 0.05405, 0.5, 0.05405, 1.0, 0.02703, 1.0, 0.02703, 0.5, 0.02703, 0.5, 0.02703, 1.0, 1.751e-07, 1.0, 1.751e-07, 0.5, 0.75, 0.49, 0.7906, 0.4865, 0.83, 0.4763, 0.867, 0.4595, 0.9008, 0.4367, 0.9302, 0.4086, 0.9544, 0.3758, 0.9727, 0.3395, 0.9846, 0.3006, 0.9898, 0.2602, 0.9881, 0.2195, 0.9795, 0.1797, 0.9643, 0.142, 0.943, 0.1073, 0.9161, 0.07673, 0.8844, 0.05116, 0.8489, 0.03131, 0.8105, 0.01774, 0.7704, 0.01086, 0.7296, 0.01086, 0.6895, 0.01774, 0.6511, 0.03131, 0.6156, 0.05116, 0.5839, 0.07673, 0.557, 0.1073, 0.5357, 0.142, 0.5205, 0.1797, 0.5119, 0.2195, 0.5102, 0.2602, 0.5154, 0.3006, 0.5273, 0.3395, 0.5456, 0.3758, 0.5698, 0.4086, 0.5992, 0.4367, 0.633, 0.4595, 0.67, 0.4763, 0.7094, 0.4865, 0.25, 0.3925, 0.2741, 0.3905, 0.2906, 0.4865, 0.25, 0.49, 0.2741, 0.3905, 0.2975, 0.3844, 0.33, 0.4763, 0.2906, 0.4865, 0.2975, 0.3844, 0.3195, 0.3744, 0.367, 0.4595, 0.33, 0.4763, 0.3195, 0.3744, 0.3395, 0.3609, 0.4008, 0.4367, 0.367, 0.4595, 0.3395, 0.3609, 0.357, 0.3442, 0.4302, 0.4086, 0.4008, 0.4367, 0.357, 0.3442, 0.3714, 0.3247, 0.4544, 0.3758, 0.4302, 0.4086, 0.3714, 0.3247, 0.3823, 0.3031, 0.4727, 0.3395, 0.4544, 0.3758, 0.3823, 0.3031, 0.3893, 0.28, 0.4846, 0.3006, 0.4727, 0.3395, 0.3893, 0.28, 0.3924, 0.256, 0.4898, 0.2602, 0.4846, 0.3006, 0.3924, 0.256, 0.3914, 0.2319, 0.4881, 0.2195, 0.4898, 0.2602, 0.3914, 0.2319, 0.3863, 0.2083, 0.4795, 0.1797, 0.4881, 0.2195, 0.3863, 0.2083, 0.3773, 0.1858, 0.4643, 0.142, 0.4795, 0.1797, 0.3773, 0.1858, 0.3646, 0.1652, 0.443, 0.1073, 0.4643, 0.142, 0.3646, 0.1652, 0.3486, 0.1471, 0.4161, 0.07673, 0.443, 0.1073, 0.3486, 0.1471, 0.3298, 0.1319, 0.3844, 0.05116, 0.4161, 0.07673, 0.3298, 0.1319, 0.3087, 0.1201, 0.3489, 0.03131, 0.3844, 0.05116, 0.3087, 0.1201, 0.2859, 0.1121, 0.3105, 0.01774, 0.3489, 0.03131, 0.2859, 0.1121, 0.2621, 0.108, 0.2704, 0.01086, 0.3105, 0.01774, 0.2621, 0.108, 0.2379, 0.108, 0.2296, 0.01086, 0.2704, 0.01086, 0.2379, 0.108, 0.2141, 0.1121, 0.1895, 0.01774, 0.2296, 0.01086, 0.2141, 0.1121, 0.1913, 0.1201, 0.1511, 0.03131, 0.1895, 0.01774, 0.1913, 0.1201, 0.1702, 0.1319, 0.1156, 0.05116, 0.1511, 0.03131, 0.1702, 0.1319, 0.1514, 0.1471, 0.08393, 0.07673, 0.1156, 0.05116, 0.1514, 0.1471, 0.1354, 0.1652, 0.05704, 0.1073, 0.08393, 0.07673, 0.1354, 0.1652, 0.1227, 0.1858, 0.0357, 0.142, 0.05704, 0.1073, 0.1227, 0.1858, 0.1137, 0.2083, 0.02052, 0.1797, 0.0357, 0.142, 0.1137, 0.2083, 0.1086, 0.2319, 0.01194, 0.2195, 0.02052, 0.1797, 0.1086, 0.2319, 0.1076, 0.256, 0.01022, 0.2602, 0.01194, 0.2195, 0.1076, 0.256, 0.1107, 0.28, 0.01539, 0.3006, 0.01022, 0.2602, 0.1107, 0.28, 0.1177, 0.3031, 0.02731, 0.3395, 0.01539, 0.3006, 0.1177, 0.3031, 0.1286, 0.3247, 0.04563, 0.3758, 0.02731, 0.3395, 0.1286, 0.3247, 0.143, 0.3442, 0.06984, 0.4086, 0.04563, 0.3758, 0.143, 0.3442, 0.1605, 0.3609, 0.09923, 0.4367, 0.06984, 0.4086, 0.1605, 0.3609, 0.1805, 0.3744, 0.133, 0.4595, 0.09923, 0.4367, 0.1805, 0.3744, 0.2025, 0.3844, 0.17, 0.4763, 0.133, 0.4595, 0.2025, 0.3844, 0.2259, 0.3905, 0.2094, 0.4865, 0.17, 0.4763, 0.2259, 0.3905, 0.25, 0.3925, 0.25, 0.49, 0.2094, 0.4865, 0.357, 0.3442, 0.3395, 0.3609, 0.3395, 0.3609, 0.357, 0.3442, 0.1137, 0.2083, 0.1227, 0.1858, 0.1227, 0.1858, 0.1137, 0.2083, 0.3646, 0.1652, 0.3773, 0.1858, 0.3773, 0.1858, 0.3646, 0.1652, 0.1086, 0.2319, 0.1137, 0.2083, 0.1137, 0.2083, 0.1086, 0.2319, 0.3486, 0.1471, 0.3646, 0.1652, 0.3646, 0.1652, 0.3486, 0.1471, 0.2741, 0.3905, 0.25, 0.3925, 0.25, 0.3925, 0.2741, 0.3905, 0.1076, 0.256, 0.1086, 0.2319, 0.1086, 0.2319, 0.1076, 0.256, 0.3298, 0.1319, 0.3486, 0.1471, 0.3486, 0.1471, 0.3298, 0.1319, 0.2975, 0.3844, 0.2741, 0.3905, 0.2741, 0.3905, 0.2975, 0.3844, 0.1107, 0.28, 0.1076, 0.256, 0.1076, 0.256, 0.1107, 0.28, 0.3087, 0.1201, 0.3298, 0.1319, 0.3298, 0.1319, 0.3087, 0.1201, 0.3195, 0.3744, 0.2975, 0.3844, 0.2975, 0.3844, 0.3195, 0.3744, 0.1177, 0.3031, 0.1107, 0.28, 0.1107, 0.28, 0.1177, 0.3031, 0.2859, 0.1121, 0.3087, 0.1201, 0.3087, 0.1201, 0.2859, 0.1121, 0.3395, 0.3609, 0.3195, 0.3744, 0.3195, 0.3744, 0.3395, 0.3609, 0.1286, 0.3247, 0.1177, 0.3031, 0.1177, 0.3031, 0.1286, 0.3247, 0.2621, 0.108, 0.2859, 0.1121, 0.2859, 0.1121, 0.2621, 0.108, 0.357, 0.3442, 0.3395, 0.3609, 0.3395, 0.3609, 0.357, 0.3442, 0.143, 0.3442, 0.1286, 0.3247, 0.1286, 0.3247, 0.143, 0.3442, 0.2379, 0.108, 0.2621, 0.108, 0.2621, 0.108, 0.2379, 0.108, 0.3714, 0.3247, 0.357, 0.3442, 0.357, 0.3442, 0.3714, 0.3247, 0.1605, 0.3609, 0.143, 0.3442, 0.143, 0.3442, 0.1605, 0.3609, 0.2141, 0.1121, 0.2379, 0.108, 0.2379, 0.108, 0.2141, 0.1121, 0.3823, 0.3031, 0.3714, 0.3247, 0.3714, 0.3247, 0.3823, 0.3031, 0.1805, 0.3744, 0.1605, 0.3609, 0.1605, 0.3609, 0.1805, 0.3744, 0.1913, 0.1201, 0.2141, 0.1121, 0.2141, 0.1121, 0.1913, 0.1201, 0.3893, 0.28, 0.3823, 0.3031, 0.3823, 0.3031, 0.3893, 0.28, 0.2025, 0.3844, 0.1805, 0.3744, 0.1805, 0.3744, 0.2025, 0.3844, 0.1702, 0.1319, 0.1913, 0.1201, 0.1913, 0.1201, 0.1702, 0.1319, 0.3924, 0.256, 0.3893, 0.28, 0.3893, 0.28, 0.3924, 0.256, 0.2259, 0.3905, 0.2025, 0.3844, 0.2025, 0.3844, 0.2259, 0.3905, 0.1514, 0.1471, 0.1702, 0.1319, 0.1702, 0.1319, 0.1514, 0.1471, 0.3914, 0.2319, 0.3924, 0.256, 0.3924, 0.256, 0.3914, 0.2319, 0.25, 0.3925, 0.2259, 0.3905, 0.2259, 0.3905, 0.25, 0.3925, 0.1354, 0.1652, 0.1514, 0.1471, 0.1514, 0.1471, 0.1354, 0.1652, 0.3863, 0.2083, 0.3914, 0.2319, 0.3914, 0.2319, 0.3863, 0.2083, 0.1227, 0.1858, 0.1354, 0.1652, 0.1354, 0.1652, 0.1227, 0.1858, 0.2741, 0.3905, 0.25, 0.3925, 0.2259, 0.3905, 0.2025, 0.3844, 0.1805, 0.3744, 0.1605, 0.3609, 0.143, 0.3442, 0.1286, 0.3247, 0.1177, 0.3031, 0.1107, 0.28, 0.1076, 0.256, 0.1086, 0.2319, 0.1137, 0.2083, 0.1227, 0.1858, 0.1354, 0.1652, 0.1514, 0.1471, 0.1702, 0.1319, 0.1913, 0.1201, 0.2141, 0.1121, 0.2379, 0.108, 0.2621, 0.108, 0.2859, 0.1121, 0.3087, 0.1201, 0.3298, 0.1319, 0.3486, 0.1471, 0.3646, 0.1652, 0.3773, 0.1858, 0.3863, 0.2083, 0.3914, 0.2319, 0.3924, 0.256, 0.3893, 0.28, 0.3823, 0.3031, 0.3714, 0.3247, 0.357, 0.3442, 0.3395, 0.3609, 0.3195, 0.3744, 0.2975, 0.3844, 0.143, 0.3442, 0.1286, 0.3247, 0.1286, 0.3247, 0.143, 0.3442, 0.2379, 0.108, 0.2621, 0.108, 0.2621, 0.108, 0.2379, 0.108, 0.3714, 0.3247, 0.357, 0.3442, 0.357, 0.3442, 0.3714, 0.3247, 0.1605, 0.3609, 0.143, 0.3442, 0.143, 0.3442, 0.1605, 0.3609, 0.2141, 0.1121, 0.2379, 0.108, 0.2379, 0.108, 0.2141, 0.1121, 0.3823, 0.3031, 0.3714, 0.3247, 0.3714, 0.3247, 0.3823, 0.3031, 0.1805, 0.3744, 0.1605, 0.3609, 0.1605, 0.3609, 0.1805, 0.3744, 0.1913, 0.1201, 0.2141, 0.1121, 0.2141, 0.1121, 0.1913, 0.1201, 0.3893, 0.28, 0.3823, 0.3031, 0.3823, 0.3031, 0.3893, 0.28, 0.2025, 0.3844, 0.1805, 0.3744, 0.1805, 0.3744, 0.2025, 0.3844, 0.1702, 0.1319, 0.1913, 0.1201, 0.1913, 0.1201, 0.1702, 0.1319, 0.3924, 0.256, 0.3893, 0.28, 0.3893, 0.28, 0.3924, 0.256, 0.2259, 0.3905, 0.2025, 0.3844, 0.2025, 0.3844, 0.2259, 0.3905, 0.1514, 0.1471, 0.1702, 0.1319, 0.1702, 0.1319, 0.1514, 0.1471, 0.3914, 0.2319, 0.3924, 0.256, 0.3924, 0.256, 0.3914, 0.2319, 0.25, 0.3925, 0.2259, 0.3905, 0.2259, 0.3905, 0.25, 0.3925, 0.1354, 0.1652, 0.1514, 0.1471, 0.1514, 0.1471, 0.1354, 0.1652, 0.3863, 0.2083, 0.3914, 0.2319, 0.3914, 0.2319, 0.3863, 0.2083, 0.1227, 0.1858, 0.1354, 0.1652, 0.1354, 0.1652, 0.1227, 0.1858, 0.3773, 0.1858, 0.3863, 0.2083, 0.3863, 0.2083, 0.3773, 0.1858, 0.1137, 0.2083, 0.1227, 0.1858, 0.1227, 0.1858, 0.1137, 0.2083, 0.3646, 0.1652, 0.3773, 0.1858, 0.3773, 0.1858, 0.3646, 0.1652, 0.1086, 0.2319, 0.1137, 0.2083, 0.1137, 0.2083, 0.1086, 0.2319, 0.3486, 0.1471, 0.3646, 0.1652, 0.3646, 0.1652, 0.3486, 0.1471, 0.2741, 0.3905, 0.25, 0.3925, 0.25, 0.3925, 0.2741, 0.3905, 0.1076, 0.256, 0.1086, 0.2319, 0.1086, 0.2319, 0.1076, 0.256, 0.3298, 0.1319, 0.3486, 0.1471, 0.3486, 0.1471, 0.3298, 0.1319, 0.2975, 0.3844, 0.2741, 0.3905, 0.2741, 0.3905, 0.2975, 0.3844, 0.1107, 0.28, 0.1076, 0.256, 0.1076, 0.256, 0.1107, 0.28, 0.3087, 0.1201, 0.3298, 0.1319, 0.3298, 0.1319, 0.3087, 0.1201, 0.3195, 0.3744, 0.2975, 0.3844, 0.2975, 0.3844, 0.3195, 0.3744, 0.1177, 0.3031, 0.1107, 0.28, 0.1107, 0.28, 0.1177, 0.3031, 0.2859, 0.1121, 0.3087, 0.1201, 0.3087, 0.1201, 0.2859, 0.1121, 0.3395, 0.3609, 0.3195, 0.3744, 0.3195, 0.3744, 0.3395, 0.3609, 0.1286, 0.3247, 0.1177, 0.3031, 0.1177, 0.3031, 0.1286, 0.3247, 0.2621, 0.108, 0.2859, 0.1121, 0.2859, 0.1121, 0.2621, 0.108])
me_cylinder_006.use_remesh_fix_poles = True
me_cylinder_006.use_remesh_preserve_attributes = False
me_cylinder_006.update()
me_cylinder_007 = bpy.data.meshes.new('Cylinder.007')
me_cylinder_007.from_pydata([(-8.84e-10, 1.994, -0.12), (-1.534e-09, 1.96, -0.009942), (0.2838, 1.974, -0.12), (0.279, 1.94, -0.009942), (0.5618, 1.913, -0.12), (0.5523, 1.881, -0.009942), (0.8284, 1.814, -0.12), (0.8143, 1.783, -0.009942), (1.078, 1.678, -0.12), (1.06, 1.649, -0.009942), (1.306, 1.507, -0.12), (1.284, 1.482, -0.009942), (1.507, 1.306, -0.12), (1.482, 1.284, -0.009942), (1.678, 1.078, -0.12), (1.649, 1.06, -0.009942), (1.814, 0.8284, -0.12), (1.783, 0.8143, -0.009942), (1.913, 0.5618, -0.12), (1.881, 0.5523, -0.009942), (1.974, 0.2838, -0.12), (1.94, 0.279, -0.009942), (1.994, -8.7e-08, -0.12), (1.96, -8.54e-08, -0.009942), (1.974, -0.2838, -0.12), (1.94, -0.279, -0.009942), (1.913, -0.5618, -0.12), (1.881, -0.5523, -0.009942), (1.814, -0.8284, -0.12), (1.783, -0.8143, -0.009942), (1.678, -1.078, -0.12), (1.649, -1.06, -0.009942), (1.507, -1.306, -0.12), (1.482, -1.284, -0.009942), (1.306, -1.507, -0.12), (1.284, -1.482, -0.009942), (1.078, -1.678, -0.12), (1.06, -1.649, -0.009942), (0.8284, -1.814, -0.12), (0.8143, -1.783, -0.009942), (0.5618, -1.913, -0.12), (0.5523, -1.881, -0.009942), (0.2838, -1.974, -0.12), (0.279, -1.94, -0.009942), (-1.752e-07, -1.994, -0.12), (-1.729e-07, -1.96, -0.009942), (-0.2838, -1.974, -0.12), (-0.279, -1.94, -0.009942), (-0.5618, -1.913, -0.12), (-0.5523, -1.881, -0.009942), (-0.8284, -1.814, -0.12), (-0.8143, -1.783, -0.009942), (-1.078, -1.678, -0.12), (-1.06, -1.649, -0.009942), (-1.306, -1.507, -0.12), (-1.284, -1.482, -0.009942), (-1.507, -1.306, -0.12), (-1.482, -1.284, -0.009942), (-1.678, -1.078, -0.12), (-1.649, -1.06, -0.009942), (-1.814, -0.8284, -0.12), (-1.783, -0.8143, -0.009942), (-1.913, -0.5618, -0.12), (-1.881, -0.5523, -0.009942), (-1.974, -0.2838, -0.12), (-1.94, -0.279, -0.009942), (-1.994, 2.395e-08, -0.12), (-1.96, 2.367e-08, -0.009942), (-1.974, 0.2838, -0.12), (-1.94, 0.279, -0.009942), (-1.913, 0.5618, -0.12), (-1.881, 0.5523, -0.009942), (-1.814, 0.8284, -0.12), (-1.783, 0.8143, -0.009942), (-1.678, 1.078, -0.12), (-1.649, 1.06, -0.009942), (-1.507, 1.306, -0.12), (-1.482, 1.284, -0.009942), (-1.306, 1.507, -0.12), (-1.284, 1.482, -0.009942), (-1.078, 1.678, -0.12), (-1.06, 1.649, -0.009942), (-0.8284, 1.814, -0.12), (-0.8143, 1.783, -0.009942), (-0.5618, 1.913, -0.12), (-0.5523, 1.881, -0.009942), (-0.2838, 1.974, -0.12), (-0.279, 1.94, -0.009942), (0.0, 2.04, -0.0601), (0.2903, 2.019, -0.0601), (0.5747, 1.957, -0.0601), (0.8474, 1.856, -0.0601), (1.103, 1.716, -0.0601), (1.336, 1.542, -0.0601), (1.542, 1.336, -0.0601), (1.716, 1.103, -0.0601), (1.856, 0.8474, -0.0601), (1.957, 0.5747, -0.0601), (2.019, 0.2903, -0.0601), (2.04, -8.917e-08, -0.0601), (2.019, -0.2903, -0.0601), (1.957, -0.5747, -0.0601), (1.856, -0.8474, -0.0601), (1.716, -1.103, -0.0601), (1.542, -1.336, -0.0601), (1.336, -1.542, -0.0601), (1.103, -1.716, -0.0601), (0.8474, -1.856, -0.0601), (0.5747, -1.957, -0.0601), (0.2903, -2.019, -0.0601), (-1.783e-07, -2.04, -0.0601), (-0.2903, -2.019, -0.0601), (-0.5747, -1.957, -0.0601), (-0.8474, -1.856, -0.0601), (-1.103, -1.716, -0.0601), (-1.336, -1.542, -0.0601), (-1.542, -1.336, -0.0601), (-1.716, -1.103, -0.0601), (-1.856, -0.8474, -0.0601), (-1.957, -0.5747, -0.0601), (-2.019, -0.2903, -0.0601), (-2.04, 2.433e-08, -0.0601), (-2.019, 0.2903, -0.0601), (-1.957, 0.5747, -0.0601), (-1.856, 0.8474, -0.0601), (-1.716, 1.103, -0.0601), (-1.542, 1.336, -0.0601), (-1.336, 1.542, -0.0601), (-1.103, 1.716, -0.0601), (-0.8474, 1.856, -0.0601), (-0.5747, 1.957, -0.0601), (-0.2903, 2.019, -0.0601)], [], [(88, 1, 3, 89), (89, 3, 5, 90), (90, 5, 7, 91), (91, 7, 9, 92), (92, 9, 11, 93), (93, 11, 13, 94), (94, 13, 15, 95), (95, 15, 17, 96), (96, 17, 19, 97), (97, 19, 21, 98), (98, 21, 23, 99), (99, 23, 25, 100), (100, 25, 27, 101), (101, 27, 29, 102), (102, 29, 31, 103), (103, 31, 33, 104), (104, 33, 35, 105), (105, 35, 37, 106), (106, 37, 39, 107), (107, 39, 41, 108), (108, 41, 43, 109), (109, 43, 45, 110), (110, 45, 47, 111), (111, 47, 49, 112), (112, 49, 51, 113), (113, 51, 53, 114), (114, 53, 55, 115), (115, 55, 57, 116), (116, 57, 59, 117), (117, 59, 61, 118), (118, 61, 63, 119), (119, 63, 65, 120), (120, 65, 67, 121), (121, 67, 69, 122), (122, 69, 71, 123), (123, 71, 73, 124), (124, 73, 75, 125), (125, 75, 77, 126), (126, 77, 79, 127), (127, 79, 81, 128), (128, 81, 83, 129), (129, 83, 85, 130), (3, 1, 87, 85, 83, 81, 79, 77, 75, 73, 71, 69, 67, 65, 63, 61, 59, 57, 55, 53, 51, 49, 47, 45, 43, 41, 39, 37, 35, 33, 31, 29, 27, 25, 23, 21, 19, 17, 15, 13, 11, 9, 7, 5), (130, 85, 87, 131), (131, 87, 1, 88), (0, 2, 4, 6, 8, 10, 12, 14, 16, 18, 20, 22, 24, 26, 28, 30, 32, 34, 36, 38, 40, 42, 44, 46, 48, 50, 52, 54, 56, 58, 60, 62, 64, 66, 68, 70, 72, 74, 76, 78, 80, 82, 84, 86), (86, 131, 88, 0), (84, 130, 131, 86), (82, 129, 130, 84), (80, 128, 129, 82), (78, 127, 128, 80), (76, 126, 127, 78), (74, 125, 126, 76), (72, 124, 125, 74), (70, 123, 124, 72), (68, 122, 123, 70), (66, 121, 122, 68), (64, 120, 121, 66), (62, 119, 120, 64), (60, 118, 119, 62), (58, 117, 118, 60), (56, 116, 117, 58), (54, 115, 116, 56), (52, 114, 115, 54), (50, 113, 114, 52), (48, 112, 113, 50), (46, 111, 112, 48), (44, 110, 111, 46), (42, 109, 110, 44), (40, 108, 109, 42), (38, 107, 108, 40), (36, 106, 107, 38), (34, 105, 106, 36), (32, 104, 105, 34), (30, 103, 104, 32), (28, 102, 103, 30), (26, 101, 102, 28), (24, 100, 101, 26), (22, 99, 100, 24), (20, 98, 99, 22), (18, 97, 98, 20), (16, 96, 97, 18), (14, 95, 96, 16), (12, 94, 95, 14), (10, 93, 94, 12), (8, 92, 93, 10), (6, 91, 92, 8), (4, 90, 91, 6), (2, 89, 90, 4), (0, 88, 89, 2)])
_uv = me_cylinder_007.uv_layers.new(name='UVMap')
_uv.uv.foreach_set('vector', [1.0, 0.75, 1.0, 1.0, 0.9773, 1.0, 0.9773, 0.75, 0.9773, 0.75, 0.9773, 1.0, 0.9545, 1.0, 0.9545, 0.75, 0.9545, 0.75, 0.9545, 1.0, 0.9318, 1.0, 0.9318, 0.75, 0.9318, 0.75, 0.9318, 1.0, 0.9091, 1.0, 0.9091, 0.75, 0.9091, 0.75, 0.9091, 1.0, 0.8864, 1.0, 0.8864, 0.75, 0.8864, 0.75, 0.8864, 1.0, 0.8636, 1.0, 0.8636, 0.75, 0.8636, 0.75, 0.8636, 1.0, 0.8409, 1.0, 0.8409, 0.75, 0.8409, 0.75, 0.8409, 1.0, 0.8182, 1.0, 0.8182, 0.75, 0.8182, 0.75, 0.8182, 1.0, 0.7955, 1.0, 0.7955, 0.75, 0.7955, 0.75, 0.7955, 1.0, 0.7727, 1.0, 0.7727, 0.75, 0.7727, 0.75, 0.7727, 1.0, 0.75, 1.0, 0.75, 0.75, 0.75, 0.75, 0.75, 1.0, 0.7273, 1.0, 0.7273, 0.75, 0.7273, 0.75, 0.7273, 1.0, 0.7045, 1.0, 0.7045, 0.75, 0.7045, 0.75, 0.7045, 1.0, 0.6818, 1.0, 0.6818, 0.75, 0.6818, 0.75, 0.6818, 1.0, 0.6591, 1.0, 0.6591, 0.75, 0.6591, 0.75, 0.6591, 1.0, 0.6364, 1.0, 0.6364, 0.75, 0.6364, 0.75, 0.6364, 1.0, 0.6136, 1.0, 0.6136, 0.75, 0.6136, 0.75, 0.6136, 1.0, 0.5909, 1.0, 0.5909, 0.75, 0.5909, 0.75, 0.5909, 1.0, 0.5682, 1.0, 0.5682, 0.75, 0.5682, 0.75, 0.5682, 1.0, 0.5455, 1.0, 0.5455, 0.75, 0.5455, 0.75, 0.5455, 1.0, 0.5227, 1.0, 0.5227, 0.75, 0.5227, 0.75, 0.5227, 1.0, 0.5, 1.0, 0.5, 0.75, 0.5, 0.75, 0.5, 1.0, 0.4773, 1.0, 0.4773, 0.75, 0.4773, 0.75, 0.4773, 1.0, 0.4545, 1.0, 0.4545, 0.75, 0.4545, 0.75, 0.4545, 1.0, 0.4318, 1.0, 0.4318, 0.75, 0.4318, 0.75, 0.4318, 1.0, 0.4091, 1.0, 0.4091, 0.75, 0.4091, 0.75, 0.4091, 1.0, 0.3864, 1.0, 0.3864, 0.75, 0.3864, 0.75, 0.3864, 1.0, 0.3636, 1.0, 0.3636, 0.75, 0.3636, 0.75, 0.3636, 1.0, 0.3409, 1.0, 0.3409, 0.75, 0.3409, 0.75, 0.3409, 1.0, 0.3182, 1.0, 0.3182, 0.75, 0.3182, 0.75, 0.3182, 1.0, 0.2955, 1.0, 0.2955, 0.75, 0.2955, 0.75, 0.2955, 1.0, 0.2727, 1.0, 0.2727, 0.75, 0.2727, 0.75, 0.2727, 1.0, 0.25, 1.0, 0.25, 0.75, 0.25, 0.75, 0.25, 1.0, 0.2273, 1.0, 0.2273, 0.75, 0.2273, 0.75, 0.2273, 1.0, 0.2045, 1.0, 0.2045, 0.75, 0.2045, 0.75, 0.2045, 1.0, 0.1818, 1.0, 0.1818, 0.75, 0.1818, 0.75, 0.1818, 1.0, 0.1591, 1.0, 0.1591, 0.75, 0.1591, 0.75, 0.1591, 1.0, 0.1364, 1.0, 0.1364, 0.75, 0.1364, 0.75, 0.1364, 1.0, 0.1136, 1.0, 0.1136, 0.75, 0.1136, 0.75, 0.1136, 1.0, 0.09091, 1.0, 0.09091, 0.75, 0.09091, 0.75, 0.09091, 1.0, 0.06818, 1.0, 0.06818, 0.75, 0.06818, 0.75, 0.06818, 1.0, 0.04545, 1.0, 0.04545, 0.75, 0.2842, 0.4876, 0.25, 0.49, 0.2158, 0.4876, 0.1824, 0.4803, 0.1503, 0.4683, 0.1202, 0.4519, 0.09283, 0.4314, 0.06862, 0.4072, 0.0481, 0.3798, 0.03169, 0.3497, 0.01972, 0.3176, 0.01244, 0.2842, 0.01, 0.25, 0.01244, 0.2158, 0.01972, 0.1824, 0.03169, 0.1503, 0.0481, 0.1202, 0.06862, 0.09283, 0.09283, 0.06862, 0.1202, 0.0481, 0.1503, 0.03169, 0.1824, 0.01972, 0.2158, 0.01244, 0.25, 0.01, 0.2842, 0.01244, 0.3176, 0.01972, 0.3497, 0.03169, 0.3798, 0.0481, 0.4072, 0.06862, 0.4314, 0.09283, 0.4519, 0.1202, 0.4683, 0.1503, 0.4803, 0.1824, 0.4876, 0.2158, 0.49, 0.25, 0.4876, 0.2842, 0.4803, 0.3176, 0.4683, 0.3497, 0.4519, 0.3798, 0.4314, 0.4072, 0.4072, 0.4314, 0.3798, 0.4519, 0.3497, 0.4683, 0.3176, 0.4803, 0.04545, 0.75, 0.04545, 1.0, 0.02273, 1.0, 0.02273, 0.75, 0.02273, 0.75, 0.02273, 1.0, 3.427e-07, 1.0, 3.427e-07, 0.75, 0.75, 0.49, 0.7842, 0.4876, 0.8176, 0.4803, 0.8497, 0.4683, 0.8798, 0.4519, 0.9072, 0.4314, 0.9314, 0.4072, 0.9519, 0.3798, 0.9683, 0.3497, 0.9803, 0.3176, 0.9876, 0.2842, 0.99, 0.25, 0.9876, 0.2158, 0.9803, 0.1824, 0.9683, 0.1503, 0.9519, 0.1202, 0.9314, 0.09283, 0.9072, 0.06862, 0.8798, 0.0481, 0.8497, 0.03169, 0.8176, 0.01972, 0.7842, 0.01244, 0.75, 0.01, 0.7158, 0.01244, 0.6824, 0.01972, 0.6503, 0.03169, 0.6202, 0.0481, 0.5928, 0.06862, 0.5686, 0.09283, 0.5481, 0.1202, 0.5317, 0.1503, 0.5197, 0.1824, 0.5124, 0.2158, 0.51, 0.25, 0.5124, 0.2842, 0.5197, 0.3176, 0.5317, 0.3497, 0.5481, 0.3798, 0.5686, 0.4072, 0.5928, 0.4314, 0.6202, 0.4519, 0.6503, 0.4683, 0.6824, 0.4803, 0.7158, 0.4876, 0.02273, 0.5, 0.02273, 0.75, 3.427e-07, 0.75, 3.427e-07, 0.5, 0.04545, 0.5, 0.04545, 0.75, 0.02273, 0.75, 0.02273, 0.5, 0.06818, 0.5, 0.06818, 0.75, 0.04545, 0.75, 0.04545, 0.5, 0.09091, 0.5, 0.09091, 0.75, 0.06818, 0.75, 0.06818, 0.5, 0.1136, 0.5, 0.1136, 0.75, 0.09091, 0.75, 0.09091, 0.5, 0.1364, 0.5, 0.1364, 0.75, 0.1136, 0.75, 0.1136, 0.5, 0.1591, 0.5, 0.1591, 0.75, 0.1364, 0.75, 0.1364, 0.5, 0.1818, 0.5, 0.1818, 0.75, 0.1591, 0.75, 0.1591, 0.5, 0.2045, 0.5, 0.2045, 0.75, 0.1818, 0.75, 0.1818, 0.5, 0.2273, 0.5, 0.2273, 0.75, 0.2045, 0.75, 0.2045, 0.5, 0.25, 0.5, 0.25, 0.75, 0.2273, 0.75, 0.2273, 0.5, 0.2727, 0.5, 0.2727, 0.75, 0.25, 0.75, 0.25, 0.5, 0.2955, 0.5, 0.2955, 0.75, 0.2727, 0.75, 0.2727, 0.5, 0.3182, 0.5, 0.3182, 0.75, 0.2955, 0.75, 0.2955, 0.5, 0.3409, 0.5, 0.3409, 0.75, 0.3182, 0.75, 0.3182, 0.5, 0.3636, 0.5, 0.3636, 0.75, 0.3409, 0.75, 0.3409, 0.5, 0.3864, 0.5, 0.3864, 0.75, 0.3636, 0.75, 0.3636, 0.5, 0.4091, 0.5, 0.4091, 0.75, 0.3864, 0.75, 0.3864, 0.5, 0.4318, 0.5, 0.4318, 0.75, 0.4091, 0.75, 0.4091, 0.5, 0.4545, 0.5, 0.4545, 0.75, 0.4318, 0.75, 0.4318, 0.5, 0.4773, 0.5, 0.4773, 0.75, 0.4545, 0.75, 0.4545, 0.5, 0.5, 0.5, 0.5, 0.75, 0.4773, 0.75, 0.4773, 0.5, 0.5227, 0.5, 0.5227, 0.75, 0.5, 0.75, 0.5, 0.5, 0.5455, 0.5, 0.5455, 0.75, 0.5227, 0.75, 0.5227, 0.5, 0.5682, 0.5, 0.5682, 0.75, 0.5455, 0.75, 0.5455, 0.5, 0.5909, 0.5, 0.5909, 0.75, 0.5682, 0.75, 0.5682, 0.5, 0.6136, 0.5, 0.6136, 0.75, 0.5909, 0.75, 0.5909, 0.5, 0.6364, 0.5, 0.6364, 0.75, 0.6136, 0.75, 0.6136, 0.5, 0.6591, 0.5, 0.6591, 0.75, 0.6364, 0.75, 0.6364, 0.5, 0.6818, 0.5, 0.6818, 0.75, 0.6591, 0.75, 0.6591, 0.5, 0.7045, 0.5, 0.7045, 0.75, 0.6818, 0.75, 0.6818, 0.5, 0.7273, 0.5, 0.7273, 0.75, 0.7045, 0.75, 0.7045, 0.5, 0.75, 0.5, 0.75, 0.75, 0.7273, 0.75, 0.7273, 0.5, 0.7727, 0.5, 0.7727, 0.75, 0.75, 0.75, 0.75, 0.5, 0.7955, 0.5, 0.7955, 0.75, 0.7727, 0.75, 0.7727, 0.5, 0.8182, 0.5, 0.8182, 0.75, 0.7955, 0.75, 0.7955, 0.5, 0.8409, 0.5, 0.8409, 0.75, 0.8182, 0.75, 0.8182, 0.5, 0.8636, 0.5, 0.8636, 0.75, 0.8409, 0.75, 0.8409, 0.5, 0.8864, 0.5, 0.8864, 0.75, 0.8636, 0.75, 0.8636, 0.5, 0.9091, 0.5, 0.9091, 0.75, 0.8864, 0.75, 0.8864, 0.5, 0.9318, 0.5, 0.9318, 0.75, 0.9091, 0.75, 0.9091, 0.5, 0.9545, 0.5, 0.9545, 0.75, 0.9318, 0.75, 0.9318, 0.5, 0.9773, 0.5, 0.9773, 0.75, 0.9545, 0.75, 0.9545, 0.5, 1.0, 0.5, 1.0, 0.75, 0.9773, 0.75, 0.9773, 0.5])
me_cylinder_007.use_remesh_fix_poles = True
me_cylinder_007.use_remesh_preserve_attributes = False
me_cylinder_007.update()

# ---- objects
ob_hot_plate_body = bpy.data.objects.new('Hot plate body', me_cube)
ob_feets_2 = bpy.data.objects.new('Feets 2', me_cylinder)
ob_feets_1 = bpy.data.objects.new('Feets 1', me_cylinder_001)
ob_feets_3 = bpy.data.objects.new('Feets 3', me_cylinder_002)
ob_feets_4 = bpy.data.objects.new('Feets 4', me_cylinder_003)
ob_button_1 = bpy.data.objects.new('Button 1', me_cylinder_004)
ob_button_2 = bpy.data.objects.new('Button 2', me_cylinder_005)
ob_temperature_control_knob = bpy.data.objects.new('Temperature control knob', me_cylinder_006)
ob_hot_plate_surface = bpy.data.objects.new('Hot plate surface', me_cylinder_007)

# ---- transforms, parenting, visibility, modifiers, constraints
ob_hot_plate_body.location = (0.0, 0.02669, 0.6028)
ob_hot_plate_body.lock_rotations_4d = False
ob_hot_plate_body.empty_display_type = 'ARROWS'
ob_hot_plate_body.lineart.crease_threshold = 0.0
ob_feets_2.location = (2.183, -2.259, 0.1056)
ob_feets_1.location = (-2.193, -2.261, 0.1056)
ob_feets_3.location = (-2.202, 2.181, 0.1056)
ob_feets_4.location = (2.197, 2.181, 0.1056)
ob_button_1.location = (-0.8579, -2.316, 0.8487)
ob_button_1.rotation_euler = (0.5048, -0.0, 0.0)
ob_button_2.location = (-1.771, -2.316, 0.8487)
ob_button_2.rotation_euler = (0.5048, -0.0, 0.0)
ob_temperature_control_knob.location = (1.841, -2.352, 0.8898)
ob_temperature_control_knob.rotation_euler = (0.505, -0.0, 0.0)
ob_hot_plate_surface.location = (0.0, 0.1103, 1.047)

# ---- collection membership
col_collection.objects.link(ob_hot_plate_body)
col_collection.objects.link(ob_feets_2)
col_collection.objects.link(ob_feets_1)
col_collection.objects.link(ob_feets_3)
col_collection.objects.link(ob_feets_4)
col_collection.objects.link(ob_button_1)
col_collection.objects.link(ob_button_2)
col_collection.objects.link(ob_temperature_control_knob)
col_collection.objects.link(ob_hot_plate_surface)

# ---- scene / render settings (as saved in the file)
scene.frame_start = 1; scene.frame_end = 250; scene.frame_set(1)
scene.render.engine = 'BLENDER_EEVEE_NEXT'
scene.cycles.use_denoising = False
scene.cycles.samples = 128
scene.cycles.sampling_pattern = 'TABULATED_SOBOL'
scene.cycles.use_adaptive_sampling = False
scene.cycles.use_light_tree = False
scene.view_settings.view_transform = 'Filmic'
bpy.context.view_layer.update()

# ---- added for rendering (the .blend has no active camera and no usable light): camera, sun
cam_auto = bpy.data.cameras.new('AutoCamera')
cam_auto.lens = 50.0
cam_auto.sensor_width = 36.0
cam_auto.clip_end = 1000.0
ob_auto_camera = bpy.data.objects.new('AutoCamera', cam_auto)
scene.collection.objects.link(ob_auto_camera)
ob_auto_camera.location = (6.53926, -7.93676, 5.78801)
ob_auto_camera.rotation_euler = (1.09748, -7.21219e-08, 0.694738)
scene.camera = ob_auto_camera
light_auto_sun = bpy.data.lights.new('AutoSun', 'SUN')
light_auto_sun.energy = 3.0
light_auto_sun.angle = 0.0523599
ob_auto_sun = bpy.data.objects.new('AutoSun', light_auto_sun)
scene.collection.objects.link(ob_auto_sun)
ob_auto_sun.rotation_euler = (0.872665, 0.174533, 0.523599)
bpy.context.view_layer.update()
